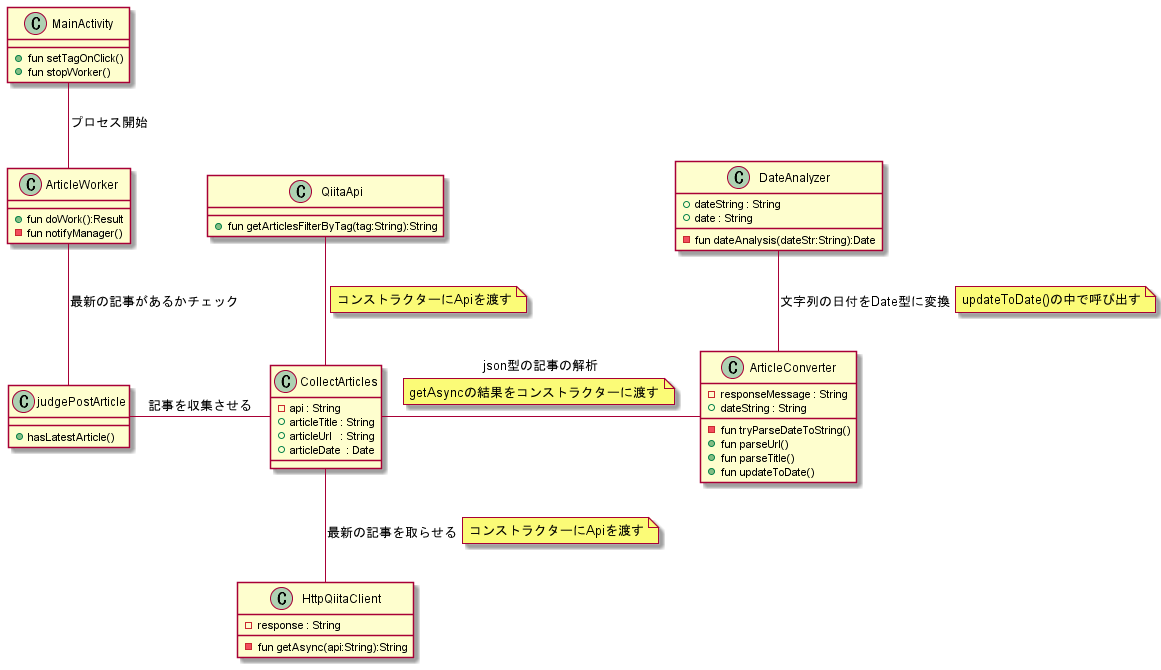

The diagram above was rendered by PlantUML. Its source (embedded in the PNG):
@startuml クラス図
    class MainActivity{
        + fun setTagOnClick()
        + fun stopWorker()
    }

    class ArticleWorker{
        + fun doWork():Result
        - fun notifyManager()   
    }

    class judgePostArticle{
        + hasLatestArticle()
    
    }

    class HttpQiitaClient{
        - response : String
        - fun getAsync(api:String):String
    }

    class ArticleConverter{
        - responseMessage : String
        + dateString : String
        - fun tryParseDateToString() 
        + fun parseUrl()
        + fun parseTitle()
        + fun updateToDate() 
    }
    class DateAnalyzer{
        + dateString : String
        + date : String
        - fun dateAnalysis(dateStr:String):Date
    }

    class CollectArticles{
        - api : String
        + articleTitle : String
        + articleUrl   : String
        + articleDate  : Date
    }

    class QiitaApi{
        + fun getArticlesFilterByTag(tag:String):String
    }
    MainActivity -- ArticleWorker : プロセス開始
    ArticleWorker -- judgePostArticle: 最新の記事があるかチェック
    judgePostArticle -right- CollectArticles : 記事を収集させる
    QiitaApi -- CollectArticles
    note right on link
        コンストラクターにApiを渡す
    end note
    CollectArticles  -- HttpQiitaClient : 最新の記事を取らせる
    note right on link
        コンストラクターにApiを渡す
    end note
    CollectArticles -right- ArticleConverter : json型の記事の解析
    note bottom on link
        getAsyncの結果をコンストラクターに渡す
    end note
    ArticleConverter -up- DateAnalyzer   : 文字列の日付をDate型に変換
    note right on link
        updateToDate()の中で呼び出す
    end note
@enduml